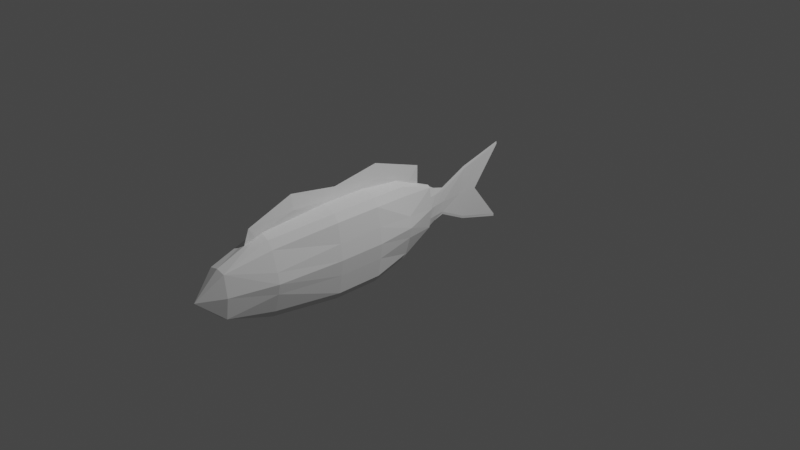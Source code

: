 # Source: Fishy.blend  (saved by Blender 2.92.15; exported with 4.5.12 LTS)
import bpy
from mathutils import Matrix  # noqa: F401  (used for matrix-valued properties, if any)

bpy.ops.wm.read_factory_settings(use_empty=True)
scene = bpy.context.scene
scene.name = 'Scene'

# ---- collections
col_collection = bpy.data.collections.new('Collection'); scene.collection.children.link(col_collection)

# ---- world
world_world = bpy.data.worlds.new('World'); scene.world = world_world
world_world.use_nodes = True; world_world.node_tree.nodes.clear()
_N = world_world.node_tree.nodes; _L = world_world.node_tree.links
n0 = _N.new('ShaderNodeOutputWorld'); n0.name = 'World Output'; n0.location = (300, 300)
n1 = _N.new('ShaderNodeBackground'); n1.name = 'Background'; n1.location = (10, 300)
n1.inputs[0].default_value = (0.05088, 0.05088, 0.05088, 1.0)
_L.new(n1.outputs[0], n0.inputs[0])
n0.is_active_output = True
world_world.color = (0.05088, 0.05088, 0.05088)
world_world.use_sun_shadow = False
world_world.sun_shadow_jitter_overblur = 0.0

# ---- cameras
cam_camera = bpy.data.cameras.new('Camera')
cam_camera.clip_end = 100.0
cam_camera.ortho_scale = 7.314

# ---- lights
light_light = bpy.data.lights.new('Light', 'POINT')
light_light.transmission_factor = 0.0
light_light.energy = 1000.0
light_light.shadow_soft_size = 0.1
light_light.shadow_maximum_resolution = 0.006
light_light.use_absolute_resolution = True

# ---- meshes
me_cube_001 = bpy.data.meshes.new('Cube.001')
me_cube_001.from_pydata([(-0.4674, -1.0, -0.7493), (-0.4674, -1.0, 0.7493), (-0.3047, -0.1039, -0.6436), (-0.3047, -0.1039, 0.6436), (0.4674, -1.0, -0.7493), (0.4674, -1.0, 0.7493), (0.3047, -0.1039, -0.6436), (0.3047, -0.1039, 0.6436), (-0.4674, -2.001, -0.7493), (-0.4674, -2.001, 0.7493), (0.4674, -2.001, 0.7493), (0.4674, -2.001, -0.7493), (-0.3188, -3.428, -0.6329), (-0.3188, -3.428, 0.6329), (0.3188, -3.428, 0.6329), (0.3188, -3.428, -0.6329), (-0.5848, -1.0, 0.0), (-0.4802, -0.1039, 0.0), (0.4802, -0.1039, 0.0), (0.5848, -1.0, 0.0), (-0.5848, -2.001, 0.0), (0.5848, -2.001, 0.0), (-0.4943, -3.428, 0.0), (0.4943, -3.428, 0.0), (0.0, -0.1039, -0.8943), (0.0, -0.1039, 0.8943), (0.0, -1.0, -1.0), (0.0, -1.0, 1.0), (0.0, -1.995, -1.0), (0.0, -1.995, 1.0), (0.0, -3.423, -0.8836), (0.0, -3.423, 0.8836), (0.0, -4.939, 0.0), (0.0, 0.8147, 0.0), (-0.5361, -1.0, 0.3402), (-0.5361, -2.001, 0.3402), (-0.4456, -3.428, 0.2239), (-0.4314, -0.1039, 0.2345), (0.4314, -0.1039, 0.2345), (0.5361, -1.0, 0.3402), (0.5361, -2.001, 0.3402), (0.4456, -3.428, 0.2239), (0.0, -4.41, 0.5), (0.0, 0.8147, 0.5), (-0.4314, -0.1039, -0.2345), (0.4314, -0.1039, -0.2345), (0.5361, -1.0, -0.3402), (0.5361, -2.001, -0.3402), (0.4456, -3.428, -0.2239), (-0.5361, -1.0, -0.3402), (-0.5361, -2.001, -0.3402), (-0.4456, -3.428, -0.2239), (0.0, 0.8147, -0.5), (0.0, -4.41, -0.5), (-0.1972, -0.1039, -0.8033), (-0.36, -1.0, 0.909), (-0.36, -2.001, 0.909), (-0.2114, -3.428, 0.7927), (-0.2662, -4.41, 0.0), (-0.1972, -0.1039, 0.8033), (-0.36, -1.0, -0.909), (-0.36, -2.001, -0.909), (-0.2114, -3.428, -0.7927), (-0.1225, 0.8147, 0.0), (-0.0525, 0.8147, 0.4545), (-0.1962, -4.41, 0.4545), (-0.0525, 0.8147, -0.4545), (-0.1962, -4.41, -0.4545), (0.1972, -0.1039, 0.8033), (0.36, -1.0, -0.909), (0.36, -2.001, -0.909), (0.2114, -3.428, -0.7927), (0.1225, 0.8147, 0.0), (0.1972, -0.1039, -0.8033), (0.36, -1.0, 0.909), (0.36, -2.001, 0.909), (0.2114, -3.428, 0.7927), (0.2662, -4.41, 0.0), (0.1962, -4.41, 0.4545), (0.0525, 0.8147, 0.4545), (0.1962, -4.41, -0.4545), (0.0525, 0.8147, -0.4545)], [(7, 79), (3, 64), (2, 66), (6, 81)], [(34, 1, 3, 37), (79, 68, 7, 38), (38, 7, 5, 39), (49, 0, 8, 50), (73, 6, 4, 69), (59, 3, 1, 55), (70, 11, 15, 71), (69, 4, 11, 70), (55, 1, 9, 56), (39, 5, 10, 40), (50, 8, 12, 51), (56, 9, 13, 57), (40, 10, 14, 41), (47, 21, 23, 48), (35, 20, 22, 36), (67, 58, 22, 51), (46, 19, 21, 47), (34, 16, 20, 35), (45, 18, 19, 46), (81, 72, 18, 45), (49, 16, 17, 44), (66, 63, 33, 52), (58, 32, 65), (75, 29, 31, 76), (78, 76, 31, 42), (74, 27, 29, 75), (60, 26, 28, 61), (61, 28, 30, 62), (68, 25, 27, 74), (54, 24, 26, 60), (64, 59, 25, 43), (63, 64, 43, 33), (42, 32, 78), (1, 34, 35, 9), (9, 35, 36, 13), (21, 40, 41, 23), (58, 65, 36, 22), (19, 39, 40, 21), (18, 38, 39, 19), (72, 79, 38, 18), (16, 34, 37, 17), (71, 80, 53, 30), (54, 66, 52, 24), (0, 49, 44, 2), (73, 81, 45, 6), (6, 45, 46, 4), (4, 46, 47, 11), (11, 47, 48, 15), (20, 50, 51, 22), (16, 49, 50, 20), (30, 53, 67, 62), (2, 44, 66, 54), (77, 32, 80), (17, 37, 64, 63), (37, 3, 59, 64), (2, 54, 60, 0), (8, 61, 62, 12), (0, 60, 61, 8), (44, 17, 63, 66), (29, 56, 57, 31), (42, 31, 57, 65), (27, 55, 56, 29), (25, 59, 55, 27), (24, 52, 81, 73), (33, 43, 79, 72), (23, 41, 78, 77), (7, 68, 74, 5), (5, 74, 75, 10), (41, 14, 78), (10, 75, 76, 14), (48, 23, 77, 80), (52, 33, 72, 81), (26, 69, 70, 28), (28, 70, 71, 30), (24, 73, 69, 26), (43, 25, 68, 79), (76, 78, 14), (15, 48, 80), (71, 15, 80), (62, 67, 12), (51, 12, 67), (13, 65, 57), (36, 65, 13), (53, 32, 67), (78, 32, 77), (65, 32, 42), (80, 32, 53), (67, 32, 58)])
_uv = me_cube_001.uv_layers.new(name='UVMap')
_uv.uv.foreach_set('vector', [0.5625, 0.0, 0.625, 0.0, 0.625, 0.25, 0.5625, 0.25, 0.5625, 0.4375, 0.625, 0.4375, 0.625, 0.5, 0.5625, 0.5, 0.5625, 0.5, 0.625, 0.5, 0.625, 0.75, 0.5625, 0.75, 0.4375, 0.0, 0.375, 0.0, 0.375, 0.0, 0.4375, 0.0, 0.3125, 0.5, 0.375, 0.5, 0.375, 0.75, 0.3125, 0.75, 0.8125, 0.5, 0.875, 0.5, 0.875, 0.75, 0.8125, 0.75, 0.3125, 0.75, 0.375, 0.75, 0.375, 0.75, 0.3125, 0.75, 0.3125, 0.75, 0.375, 0.75, 0.375, 0.75, 0.3125, 0.75, 0.8125, 0.75, 0.875, 0.75, 0.875, 0.75, 0.8125, 0.75, 0.5625, 0.75, 0.625, 0.75, 0.625, 0.75, 0.5625, 0.75, 0.4375, 0.0, 0.375, 0.0, 0.375, 0.0, 0.4375, 0.0, 0.8125, 0.75, 0.875, 0.75, 0.875, 0.75, 0.8125, 0.75, 0.5625, 0.75, 0.625, 0.75, 0.625, 0.75, 0.5625, 0.75, 0.4375, 0.75, 0.5, 0.75, 0.5, 0.75, 0.4375, 0.75, 0.5625, 0.0, 0.5, 0.0, 0.5, 0.0, 0.5625, 0.0, 0.4375, 0.9375, 0.5, 0.9375, 0.5, 1.0, 0.4375, 1.0, 0.4375, 0.75, 0.5, 0.75, 0.5, 0.75, 0.4375, 0.75, 0.5625, 0.0, 0.5, 0.0, 0.5, 0.0, 0.5625, 0.0, 0.4375, 0.5, 0.5, 0.5, 0.5, 0.75, 0.4375, 0.75, 0.4375, 0.4375, 0.5, 0.4375, 0.5, 0.5, 0.4375, 0.5, 0.4375, 0.0, 0.5, 0.0, 0.5, 0.25, 0.4375, 0.25, 0.4375, 0.3125, 0.5, 0.3125, 0.5, 0.375, 0.4375, 0.375, 0.5, 0.9375, 0.5, 0.875, 0.5625, 0.9375, 0.6875, 0.75, 0.75, 0.75, 0.75, 0.75, 0.6875, 0.75, 0.5625, 0.8125, 0.625, 0.8125, 0.625, 0.875, 0.5625, 0.875, 0.6875, 0.75, 0.75, 0.75, 0.75, 0.75, 0.6875, 0.75, 0.1875, 0.75, 0.25, 0.75, 0.25, 0.75, 0.1875, 0.75, 0.1875, 0.75, 0.25, 0.75, 0.25, 0.75, 0.1875, 0.75, 0.6875, 0.5, 0.75, 0.5, 0.75, 0.75, 0.6875, 0.75, 0.1875, 0.5, 0.25, 0.5, 0.25, 0.75, 0.1875, 0.75, 0.5625, 0.3125, 0.625, 0.3125, 0.625, 0.375, 0.5625, 0.375, 0.5, 0.3125, 0.5625, 0.3125, 0.5625, 0.375, 0.5, 0.375, 0.5625, 0.875, 0.5, 0.875, 0.5625, 0.8125, 0.625, 0.0, 0.5625, 0.0, 0.5625, 0.0, 0.625, 0.0, 0.625, 0.0, 0.5625, 0.0, 0.5625, 0.0, 0.625, 0.0, 0.5, 0.75, 0.5625, 0.75, 0.5625, 0.75, 0.5, 0.75, 0.5, 0.9375, 0.5625, 0.9375, 0.5625, 1.0, 0.5, 1.0, 0.5, 0.75, 0.5625, 0.75, 0.5625, 0.75, 0.5, 0.75, 0.5, 0.5, 0.5625, 0.5, 0.5625, 0.75, 0.5, 0.75, 0.5, 0.4375, 0.5625, 0.4375, 0.5625, 0.5, 0.5, 0.5, 0.5, 0.0, 0.5625, 0.0, 0.5625, 0.25, 0.5, 0.25, 0.375, 0.8125, 0.4375, 0.8125, 0.4375, 0.875, 0.375, 0.875, 0.375, 0.3125, 0.4375, 0.3125, 0.4375, 0.375, 0.375, 0.375, 0.375, 0.0, 0.4375, 0.0, 0.4375, 0.25, 0.375, 0.25, 0.375, 0.4375, 0.4375, 0.4375, 0.4375, 0.5, 0.375, 0.5, 0.375, 0.5, 0.4375, 0.5, 0.4375, 0.75, 0.375, 0.75, 0.375, 0.75, 0.4375, 0.75, 0.4375, 0.75, 0.375, 0.75, 0.375, 0.75, 0.4375, 0.75, 0.4375, 0.75, 0.375, 0.75, 0.5, 0.0, 0.4375, 0.0, 0.4375, 0.0, 0.5, 0.0, 0.5, 0.0, 0.4375, 0.0, 0.4375, 0.0, 0.5, 0.0, 0.375, 0.875, 0.4375, 0.875, 0.4375, 0.9375, 0.375, 0.9375, 0.375, 0.25, 0.4375, 0.25, 0.4375, 0.3125, 0.375, 0.3125, 0.5, 0.8125, 0.5, 0.875, 0.4375, 0.8125, 0.5, 0.25, 0.5625, 0.25, 0.5625, 0.3125, 0.5, 0.3125, 0.5625, 0.25, 0.625, 0.25, 0.625, 0.3125, 0.5625, 0.3125, 0.125, 0.5, 0.1875, 0.5, 0.1875, 0.75, 0.125, 0.75, 0.125, 0.75, 0.1875, 0.75, 0.1875, 0.75, 0.125, 0.75, 0.125, 0.75, 0.1875, 0.75, 0.1875, 0.75, 0.125, 0.75, 0.4375, 0.25, 0.5, 0.25, 0.5, 0.3125, 0.4375, 0.3125, 0.75, 0.75, 0.8125, 0.75, 0.8125, 0.75, 0.75, 0.75, 0.5625, 0.875, 0.625, 0.875, 0.625, 0.9375, 0.5625, 0.9375, 0.75, 0.75, 0.8125, 0.75, 0.8125, 0.75, 0.75, 0.75, 0.75, 0.5, 0.8125, 0.5, 0.8125, 0.75, 0.75, 0.75, 0.375, 0.375, 0.4375, 0.375, 0.4375, 0.4375, 0.375, 0.4375, 0.5, 0.375, 0.5625, 0.375, 0.5625, 0.4375, 0.5, 0.4375, 0.5, 0.75, 0.5625, 0.75, 0.5625, 0.8125, 0.5, 0.8125, 0.625, 0.5, 0.6875, 0.5, 0.6875, 0.75, 0.625, 0.75, 0.625, 0.75, 0.6875, 0.75, 0.6875, 0.75, 0.625, 0.75, 0.5625, 0.75, 0.625, 0.75, 0.5625, 0.8125, 0.625, 0.75, 0.6875, 0.75, 0.6875, 0.75, 0.625, 0.75, 0.4375, 0.75, 0.5, 0.75, 0.5, 0.8125, 0.4375, 0.8125, 0.4375, 0.375, 0.5, 0.375, 0.5, 0.4375, 0.4375, 0.4375, 0.25, 0.75, 0.3125, 0.75, 0.3125, 0.75, 0.25, 0.75, 0.25, 0.75, 0.3125, 0.75, 0.3125, 0.75, 0.25, 0.75, 0.25, 0.5, 0.3125, 0.5, 0.3125, 0.75, 0.25, 0.75, 0.5625, 0.375, 0.625, 0.375, 0.625, 0.4375, 0.5625, 0.4375, 0.625, 0.8125, 0.5625, 0.8125, 0.625, 0.75, 0.375, 0.75, 0.4375, 0.75, 0.4375, 0.8125, 0.375, 0.8125, 0.375, 0.75, 0.4375, 0.8125, 0.375, 0.9375, 0.4375, 0.9375, 0.125, 0.75, 0.4375, 1.0, 0.125, 0.75, 0.4375, 0.9375, 0.875, 0.75, 0.5625, 0.9375, 0.625, 0.9375, 0.5625, 1.0, 0.5625, 0.9375, 0.875, 0.75, 0.4375, 0.875, 0.5, 0.875, 0.4375, 0.9375, 0.5625, 0.8125, 0.5, 0.875, 0.5, 0.8125, 0.5625, 0.9375, 0.5, 0.875, 0.5625, 0.875, 0.4375, 0.8125, 0.5, 0.875, 0.4375, 0.875, 0.4375, 0.9375, 0.5, 0.875, 0.5, 0.9375])
me_cube_001.use_remesh_fix_poles = True
me_cube_001.use_remesh_preserve_attributes = False
me_cube_001.use_mirror_x = True
me_cube_001.use_mirror_z = True
me_cube_001.use_mirror_vertex_groups = False
me_cube_001.update()
me_cube_002 = bpy.data.meshes.new('Cube.002')
me_cube_002.from_pydata([(-0.06856, -1.0, -1.0), (-0.06856, -1.0, 1.0), (-0.06856, 0.5784, -0.6172), (-0.06856, 0.5784, 0.6172), (0.06856, -1.0, -1.0), (0.06856, -1.0, 1.0), (0.06856, 0.5784, -0.6172), (0.06856, 0.5784, 0.6172), (-0.5283, -1.0, 0.0), (-0.1666, 0.5784, 0.0), (0.1666, 0.5784, 0.0), (0.5283, -1.0, 0.0), (-0.3894, -1.0, 0.5), (-0.1057, 0.5784, 0.5), (0.1057, 0.5784, 0.5), (0.3894, -1.0, 0.5), (-0.1057, 0.5784, -0.5), (0.1057, 0.5784, -0.5), (0.3894, -1.0, -0.5), (-0.3894, -1.0, -0.5), (-0.06856, -0.3344, -0.7692), (-0.06856, -0.3344, 0.7692), (0.06856, -0.3344, -0.7692), (0.06856, -0.3344, 0.7692), (0.3488, -0.3344, 0.0), (-0.3488, -0.3344, 0.0), (0.2613, -0.3344, 0.5), (-0.2613, -0.3344, 0.5), (-0.2613, -0.3344, -0.5), (0.2613, -0.3344, -0.5), (-0.05928, 2.79, -1.131), (-0.02214, 2.79, -1.248), (0.02214, 2.79, -1.248), (-0.02214, 2.79, 1.248), (0.02214, 2.79, 1.248), (0.05928, 2.79, -1.131), (-0.05928, 2.79, 1.131), (-0.06072, 2.278, 0.0), (0.05928, 2.79, 1.131), (0.06072, 2.278, 0.0), (-0.02721, 6.355, -1.71), (-0.01362, 6.355, -1.827), (0.01362, 6.355, -1.827), (-0.01362, 6.355, 1.827), (0.01362, 6.355, 1.827), (0.02721, 6.355, -1.71), (-0.02721, 6.355, 1.71), (-0.06072, 4.031, 0.0), (0.02721, 6.355, 1.71), (0.06072, 4.031, 0.0)], [], [(27, 21, 3, 13), (3, 7, 34, 33), (26, 23, 5, 15), (15, 5, 1, 12), (20, 22, 4, 0), (23, 21, 1, 5), (18, 11, 8, 19), (29, 24, 11, 18), (16, 9, 37, 30), (28, 25, 9, 16), (11, 15, 12, 8), (24, 26, 15, 11), (13, 3, 33, 36), (25, 27, 13, 9), (20, 28, 16, 2), (6, 2, 31, 32), (22, 29, 18, 4), (4, 18, 19, 0), (6, 17, 29, 22), (0, 19, 28, 20), (8, 12, 27, 25), (10, 14, 26, 24), (19, 8, 25, 28), (17, 10, 24, 29), (7, 3, 21, 23), (2, 6, 22, 20), (14, 7, 23, 26), (12, 1, 21, 27), (36, 33, 43, 46), (31, 30, 40, 41), (30, 37, 47, 40), (35, 32, 42, 45), (7, 14, 38, 34), (10, 17, 35, 39), (17, 6, 32, 35), (9, 13, 36, 37), (2, 16, 30, 31), (14, 10, 39, 38), (46, 43, 44, 48), (40, 47, 49, 45), (47, 46, 48, 49), (41, 40, 45, 42), (37, 36, 46, 47), (39, 35, 45, 49), (32, 31, 41, 42), (34, 38, 48, 44), (38, 39, 49, 48), (33, 34, 44, 43)])
_uv = me_cube_002.uv_layers.new(name='UVMap')
_uv.uv.foreach_set('vector', [0.5625, 0.125, 0.625, 0.125, 0.625, 0.25, 0.5625, 0.25, 0.875, 0.5, 0.625, 0.5, 0.625, 0.5, 0.875, 0.5, 0.5625, 0.625, 0.625, 0.625, 0.625, 0.75, 0.5625, 0.75, 0.5625, 0.75, 0.625, 0.75, 0.625, 1.0, 0.5625, 1.0, 0.125, 0.625, 0.375, 0.625, 0.375, 0.75, 0.125, 0.75, 0.625, 0.625, 0.875, 0.625, 0.875, 0.75, 0.625, 0.75, 0.4375, 0.75, 0.5, 0.75, 0.5, 1.0, 0.4375, 1.0, 0.4375, 0.625, 0.5, 0.625, 0.5, 0.75, 0.4375, 0.75, 0.4375, 0.25, 0.5, 0.25, 0.5, 0.25, 0.4375, 0.25, 0.4375, 0.125, 0.5, 0.125, 0.5, 0.25, 0.4375, 0.25, 0.5, 0.75, 0.5625, 0.75, 0.5625, 1.0, 0.5, 1.0, 0.5, 0.625, 0.5625, 0.625, 0.5625, 0.75, 0.5, 0.75, 0.5625, 0.25, 0.625, 0.25, 0.625, 0.25, 0.5625, 0.25, 0.5, 0.125, 0.5625, 0.125, 0.5625, 0.25, 0.5, 0.25, 0.375, 0.125, 0.4375, 0.125, 0.4375, 0.25, 0.375, 0.25, 0.375, 0.5, 0.125, 0.5, 0.125, 0.5, 0.375, 0.5, 0.375, 0.625, 0.4375, 0.625, 0.4375, 0.75, 0.375, 0.75, 0.375, 0.75, 0.4375, 0.75, 0.4375, 1.0, 0.375, 1.0, 0.375, 0.5, 0.4375, 0.5, 0.4375, 0.625, 0.375, 0.625, 0.375, 0.0, 0.4375, 0.0, 0.4375, 0.125, 0.375, 0.125, 0.5, 0.0, 0.5625, 0.0, 0.5625, 0.125, 0.5, 0.125, 0.5, 0.5, 0.5625, 0.5, 0.5625, 0.625, 0.5, 0.625, 0.4375, 0.0, 0.5, 0.0, 0.5, 0.125, 0.4375, 0.125, 0.4375, 0.5, 0.5, 0.5, 0.5, 0.625, 0.4375, 0.625, 0.625, 0.5, 0.875, 0.5, 0.875, 0.625, 0.625, 0.625, 0.125, 0.5, 0.375, 0.5, 0.375, 0.625, 0.125, 0.625, 0.5625, 0.5, 0.625, 0.5, 0.625, 0.625, 0.5625, 0.625, 0.5625, 0.0, 0.625, 0.0, 0.625, 0.125, 0.5625, 0.125, 0.5625, 0.25, 0.625, 0.25, 0.625, 0.25, 0.5625, 0.25, 0.375, 0.25, 0.4375, 0.25, 0.4375, 0.25, 0.375, 0.25, 0.4375, 0.25, 0.5, 0.25, 0.5, 0.25, 0.4375, 0.25, 0.4375, 0.5, 0.375, 0.5, 0.375, 0.5, 0.4375, 0.5, 0.625, 0.5, 0.5625, 0.5, 0.5625, 0.5, 0.625, 0.5, 0.5, 0.5, 0.4375, 0.5, 0.4375, 0.5, 0.5, 0.5, 0.4375, 0.5, 0.375, 0.5, 0.375, 0.5, 0.4375, 0.5, 0.5, 0.25, 0.5625, 0.25, 0.5625, 0.25, 0.5, 0.25, 0.375, 0.25, 0.4375, 0.25, 0.4375, 0.25, 0.375, 0.25, 0.5625, 0.5, 0.5, 0.5, 0.5, 0.5, 0.5625, 0.5, 0.5625, 0.25, 0.625, 0.25, 0.625, 0.5, 0.5625, 0.5, 0.4375, 0.25, 0.5, 0.25, 0.5, 0.5, 0.4375, 0.5, 0.5, 0.25, 0.5625, 0.25, 0.5625, 0.5, 0.5, 0.5, 0.375, 0.25, 0.4375, 0.25, 0.4375, 0.5, 0.375, 0.5, 0.5, 0.25, 0.5625, 0.25, 0.5625, 0.25, 0.5, 0.25, 0.5, 0.5, 0.4375, 0.5, 0.4375, 0.5, 0.5, 0.5, 0.375, 0.5, 0.125, 0.5, 0.125, 0.5, 0.375, 0.5, 0.625, 0.5, 0.5625, 0.5, 0.5625, 0.5, 0.625, 0.5, 0.5625, 0.5, 0.5, 0.5, 0.5, 0.5, 0.5625, 0.5, 0.875, 0.5, 0.625, 0.5, 0.625, 0.5, 0.875, 0.5])
me_cube_002.use_remesh_fix_poles = True
me_cube_002.use_remesh_preserve_attributes = False
me_cube_002.use_mirror_x = True
me_cube_002.use_mirror_z = True
me_cube_002.use_mirror_vertex_groups = False
me_cube_002.update()
me_cube_003 = bpy.data.meshes.new('Cube.003')
me_cube_003.from_pydata([(-0.007316, -1.796, 0.2829), (-0.01164, -1.792, 0.5629), (-0.01378, 0.09514, 0.2829), (-0.01378, 0.1337, 0.5312), (0.007316, -1.796, 0.2829), (0.01164, -1.792, 0.5629), (0.01378, 0.09514, 0.2829), (0.01378, 0.1337, 0.5312), (0.0, 0.2002, 0.2829), (0.0, 0.2512, 0.6481), (0.0, -1.871, 0.2829), (0.0, -1.844, 0.6545), (-0.008019, -1.845, 0.4189), (-0.01378, 0.1462, 0.4315), (0.01378, 0.1462, 0.4315), (0.008019, -1.845, 0.4189), (0.0, -1.923, 0.4438), (0.0, 0.2512, 0.4315), (-0.01378, -0.8353, 0.2829), (-0.01378, -0.8353, 0.6414), (0.01378, -0.8353, 0.2829), (0.01378, -0.8353, 0.6414), (0.0, -0.8353, 0.7527), (0.0, -0.8353, 0.2829), (0.01378, -0.8353, 0.5608), (-0.01378, -0.8353, 0.5608), (-0.01378, -1.353, 0.2829), (0.0251, -1.353, 0.6811), (0.0, -1.353, 0.8388), (0.0, -1.353, 0.2829), (0.01378, -1.353, 0.5608), (-0.0251, -1.353, 0.6811), (0.01378, -1.353, 0.2829), (-0.01378, -1.353, 0.5608), (-0.01378, -0.3175, 0.6783), (0.01378, -0.3175, 0.2829), (-0.01378, -0.3175, 0.5608), (-0.01378, -0.3175, 0.2829), (0.01378, -0.3175, 0.6783), (0.0, -0.3175, 0.8388), (0.0, -0.3175, 0.2829), (0.01378, -0.3175, 0.5608)], [], [(36, 34, 3, 13), (17, 9, 7, 14), (30, 27, 5, 15), (16, 11, 1, 12), (29, 32, 4, 10), (28, 31, 1, 11), (27, 28, 11, 5), (26, 29, 10, 0), (15, 5, 11, 16), (13, 3, 9, 17), (2, 13, 17, 8), (4, 15, 16, 10), (10, 16, 12, 0), (32, 30, 15, 4), (8, 17, 14, 6), (37, 36, 13, 2), (26, 33, 25, 18), (35, 41, 24, 20), (37, 40, 23, 18), (38, 39, 22, 21), (39, 34, 19, 22), (40, 35, 20, 23), (41, 38, 21, 24), (33, 31, 19, 25), (12, 1, 31, 33), (0, 12, 33, 26), (20, 24, 30, 32), (18, 23, 29, 26), (21, 22, 28, 27), (22, 19, 31, 28), (23, 20, 32, 29), (24, 21, 27, 30), (14, 7, 38, 41), (8, 6, 35, 40), (9, 3, 34, 39), (7, 9, 39, 38), (2, 8, 40, 37), (6, 14, 41, 35), (18, 25, 36, 37), (25, 19, 34, 36)])
_uv = me_cube_003.uv_layers.new(name='UVMap')
_uv.uv.foreach_set('vector', [0.5, 0.1875, 0.625, 0.1875, 0.625, 0.25, 0.5, 0.25, 0.5, 0.375, 0.625, 0.375, 0.625, 0.5, 0.5, 0.5, 0.5, 0.6875, 0.625, 0.6875, 0.625, 0.75, 0.5, 0.75, 0.5, 0.875, 0.625, 0.875, 0.625, 1.0, 0.5, 1.0, 0.25, 0.6875, 0.375, 0.6875, 0.375, 0.75, 0.25, 0.75, 0.75, 0.6875, 0.875, 0.6875, 0.875, 0.75, 0.75, 0.75, 0.625, 0.6875, 0.75, 0.6875, 0.75, 0.75, 0.625, 0.75, 0.125, 0.6875, 0.25, 0.6875, 0.25, 0.75, 0.125, 0.75, 0.5, 0.75, 0.625, 0.75, 0.625, 0.875, 0.5, 0.875, 0.5, 0.25, 0.625, 0.25, 0.625, 0.375, 0.5, 0.375, 0.375, 0.25, 0.5, 0.25, 0.5, 0.375, 0.375, 0.375, 0.375, 0.75, 0.5, 0.75, 0.5, 0.875, 0.375, 0.875, 0.375, 0.875, 0.5, 0.875, 0.5, 1.0, 0.375, 1.0, 0.375, 0.6875, 0.5, 0.6875, 0.5, 0.75, 0.375, 0.75, 0.375, 0.375, 0.5, 0.375, 0.5, 0.5, 0.375, 0.5, 0.375, 0.1875, 0.5, 0.1875, 0.5, 0.25, 0.375, 0.25, 0.375, 0.0625, 0.5, 0.0625, 0.5, 0.125, 0.375, 0.125, 0.375, 0.5625, 0.5, 0.5625, 0.5, 0.625, 0.375, 0.625, 0.125, 0.5625, 0.25, 0.5625, 0.25, 0.625, 0.125, 0.625, 0.625, 0.5625, 0.75, 0.5625, 0.75, 0.625, 0.625, 0.625, 0.75, 0.5625, 0.875, 0.5625, 0.875, 0.625, 0.75, 0.625, 0.25, 0.5625, 0.375, 0.5625, 0.375, 0.625, 0.25, 0.625, 0.5, 0.5625, 0.625, 0.5625, 0.625, 0.625, 0.5, 0.625, 0.5, 0.0625, 0.625, 0.0625, 0.625, 0.125, 0.5, 0.125, 0.5, 0.0, 0.625, 0.0, 0.625, 0.0625, 0.5, 0.0625, 0.375, 0.0, 0.5, 0.0, 0.5, 0.0625, 0.375, 0.0625, 0.375, 0.625, 0.5, 0.625, 0.5, 0.6875, 0.375, 0.6875, 0.125, 0.625, 0.25, 0.625, 0.25, 0.6875, 0.125, 0.6875, 0.625, 0.625, 0.75, 0.625, 0.75, 0.6875, 0.625, 0.6875, 0.75, 0.625, 0.875, 0.625, 0.875, 0.6875, 0.75, 0.6875, 0.25, 0.625, 0.375, 0.625, 0.375, 0.6875, 0.25, 0.6875, 0.5, 0.625, 0.625, 0.625, 0.625, 0.6875, 0.5, 0.6875, 0.5, 0.5, 0.625, 0.5, 0.625, 0.5625, 0.5, 0.5625, 0.25, 0.5, 0.375, 0.5, 0.375, 0.5625, 0.25, 0.5625, 0.75, 0.5, 0.875, 0.5, 0.875, 0.5625, 0.75, 0.5625, 0.625, 0.5, 0.75, 0.5, 0.75, 0.5625, 0.625, 0.5625, 0.125, 0.5, 0.25, 0.5, 0.25, 0.5625, 0.125, 0.5625, 0.375, 0.5, 0.5, 0.5, 0.5, 0.5625, 0.375, 0.5625, 0.375, 0.125, 0.5, 0.125, 0.5, 0.1875, 0.375, 0.1875, 0.5, 0.125, 0.625, 0.125, 0.625, 0.1875, 0.5, 0.1875])
me_cube_003.use_remesh_fix_poles = True
me_cube_003.use_remesh_preserve_attributes = False
me_cube_003.use_mirror_x = True
me_cube_003.use_mirror_vertex_groups = False
me_cube_003.update()

# ---- objects
ob_light = bpy.data.objects.new('Light', light_light)
ob_camera = bpy.data.objects.new('Camera', cam_camera)
ob_cube = bpy.data.objects.new('Cube', me_cube_001)
ob_cube_001 = bpy.data.objects.new('Cube.001', me_cube_002)
ob_cube_002 = bpy.data.objects.new('Cube.002', me_cube_003)

# ---- transforms, parenting, visibility, modifiers, constraints
ob_light.location = (4.076, 1.005, 5.904)
ob_light.rotation_euler = (0.6503, 0.05522, 1.866)
ob_light.lock_rotations_4d = False
ob_light.empty_display_type = 'ARROWS'
ob_light.color = (0.0, 0.0, 0.0, 0.0)
ob_light.lineart.crease_threshold = 0.0
ob_camera.location = (7.359, -6.926, 4.958)
ob_camera.rotation_euler = (1.109, 0.0, 0.8149)
ob_camera.lock_rotations_4d = False
ob_camera.empty_display_type = 'ARROWS'
ob_camera.color = (0.0, 0.0, 0.0, 0.0)
ob_camera.display_type = 'WIRE'
ob_camera.lineart.crease_threshold = 0.0
ob_cube.location = (0.0, 0.0, 0.0)
ob_cube.scale = (0.5, 0.5, 0.5)
ob_cube.lineart.crease_threshold = 0.0
ob_cube.use_mesh_mirror_x = True
ob_cube.use_mesh_mirror_z = True
ob_cube_001.location = (0.0, 0.5375, 0.0)
ob_cube_001.scale = (-0.1075, 0.1409, 0.2434)
ob_cube_001.lineart.crease_threshold = 0.0
ob_cube_001.use_mesh_mirror_x = True
ob_cube_001.use_mesh_mirror_z = True
ob_cube_002.location = (0.0, 0.0, -0.1328)
ob_cube_002.lineart.crease_threshold = 0.0
ob_cube_002.use_mesh_mirror_x = True

# ---- collection membership
col_collection.objects.link(ob_light)
col_collection.objects.link(ob_camera)
col_collection.objects.link(ob_cube)
col_collection.objects.link(ob_cube_001)
col_collection.objects.link(ob_cube_002)

# ---- scene / render settings (as saved in the file)
scene.camera = ob_camera
scene.frame_start = 1; scene.frame_end = 250; scene.frame_set(1)
scene.render.engine = 'BLENDER_EEVEE_NEXT'
scene.cycles.use_denoising = False
scene.cycles.samples = 128
scene.cycles.sampling_pattern = 'TABULATED_SOBOL'
scene.cycles.use_adaptive_sampling = False
scene.cycles.use_light_tree = False
scene.view_settings.view_transform = 'Filmic'
bpy.context.view_layer.update()
